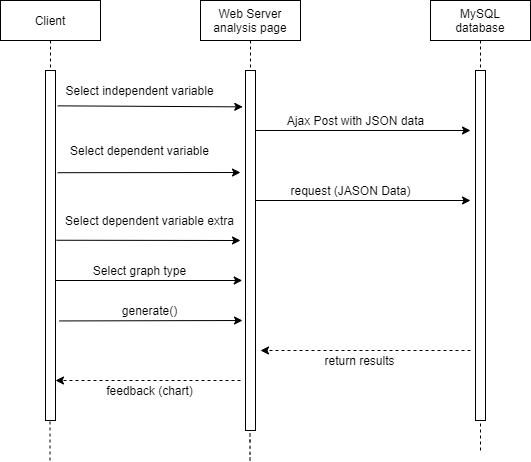

The diagram above was exported from draw.io. Its source (the exported page's mxGraphModel, read from the mxfile embedded in the PNG):
<mxGraphModel dx="1210" dy="586" grid="1" gridSize="10" guides="1" tooltips="1" connect="1" arrows="1" fold="1" page="1" pageScale="1" pageWidth="827" pageHeight="1169" math="0" shadow="0">
  <root>
    <mxCell id="0" />
    <mxCell id="1" parent="0" />
    <mxCell id="j4Nnz7cpp-5tNK5sLmac-4" value="" style="html=1;points=[];perimeter=orthogonalPerimeter;" vertex="1" parent="1">
      <mxGeometry x="145" y="120" width="10" height="350" as="geometry" />
    </mxCell>
    <mxCell id="j4Nnz7cpp-5tNK5sLmac-5" value="&lt;span&gt;Client&lt;/span&gt;&lt;span style=&quot;color: rgba(0 , 0 , 0 , 0) ; font-family: monospace ; font-size: 0px&quot;&gt;%3CmxGraphModel%3E%3Croot%3E%3CmxCell%20id%3D%220%22%2F%3E%3CmxCell%20id%3D%221%22%20parent%3D%220%22%2F%3E%3CmxCell%20id%3D%222%22%20value%3D%22DELIVERED%22%20style%3D%22rounded%3D1%3BwhiteSpace%3Dwrap%3Bhtml%3D1%3B%22%20vertex%3D%221%22%20parent%3D%221%22%3E%3CmxGeometry%20x%3D%22570%22%20y%3D%22340%22%20width%3D%22120%22%20height%3D%2260%22%20as%3D%22geometry%22%2F%3E%3C%2FmxCell%3E%3C%2Froot%3E%3C%2FmxGraphModel%3E&lt;/span&gt;&lt;span style=&quot;color: rgba(0 , 0 , 0 , 0) ; font-family: monospace ; font-size: 0px&quot;&gt;%3CmxGraphModel%3E%3Croot%3E%3CmxCell%20id%3D%220%22%2F%3E%3CmxCell%20id%3D%221%22%20parent%3D%220%22%2F%3E%3CmxCell%20id%3D%222%22%20value%3D%22DELIVERED%22%20style%3D%22rounded%3D1%3BwhiteSpace%3Dwrap%3Bhtml%3D1%3B%22%20vertex%3D%221%22%20parent%3D%221%22%3E%3CmxGeometry%20x%3D%22570%22%20y%3D%22340%22%20width%3D%22120%22%20height%3D%2260%22%20as%3D%22geometry%22%2F%3E%3C%2FmxCell%3E%3C%2Froot%3E%3C%2FmxGraphModel%3E&lt;/span&gt;&lt;span style=&quot;color: rgba(0 , 0 , 0 , 0) ; font-family: monospace ; font-size: 0px&quot;&gt;%3CmxGraphModel%3E%3Croot%3E%3CmxCell%20id%3D%220%22%2F%3E%3CmxCell%20id%3D%221%22%20parent%3D%220%22%2F%3E%3CmxCell%20id%3D%222%22%20value%3D%22DELIVERED%22%20style%3D%22rounded%3D1%3BwhiteSpace%3Dwrap%3Bhtml%3D1%3B%22%20vertex%3D%221%22%20parent%3D%221%22%3E%3CmxGeometry%20x%3D%22570%22%20y%3D%22340%22%20width%3D%22120%22%20height%3D%2260%22%20as%3D%22geometry%22%2F%3E%3C%2FmxCell%3E%3C%2Froot%3E%3C%2FmxGraphModel%3E&lt;/span&gt;" style="shape=umlLifeline;perimeter=lifelinePerimeter;whiteSpace=wrap;html=1;container=1;collapsible=0;recursiveResize=0;outlineConnect=0;" vertex="1" parent="1">
      <mxGeometry x="100" y="50" width="100" height="70" as="geometry" />
    </mxCell>
    <mxCell id="j4Nnz7cpp-5tNK5sLmac-6" value="&lt;span&gt;Web Server&lt;/span&gt;&lt;br&gt;&lt;span&gt;analysis page&lt;/span&gt;" style="shape=umlLifeline;perimeter=lifelinePerimeter;whiteSpace=wrap;html=1;container=1;collapsible=0;recursiveResize=0;outlineConnect=0;" vertex="1" parent="1">
      <mxGeometry x="300" y="50" width="100" height="70" as="geometry" />
    </mxCell>
    <mxCell id="j4Nnz7cpp-5tNK5sLmac-8" value="&lt;span&gt;MySQL&lt;br&gt;database&lt;br&gt;&lt;/span&gt;" style="shape=umlLifeline;perimeter=lifelinePerimeter;whiteSpace=wrap;html=1;container=1;collapsible=0;recursiveResize=0;outlineConnect=0;" vertex="1" parent="1">
      <mxGeometry x="530" y="50" width="100" height="70" as="geometry" />
    </mxCell>
    <mxCell id="j4Nnz7cpp-5tNK5sLmac-11" value="" style="html=1;points=[];perimeter=orthogonalPerimeter;" vertex="1" parent="1">
      <mxGeometry x="345" y="120" width="10" height="360" as="geometry" />
    </mxCell>
    <mxCell id="j4Nnz7cpp-5tNK5sLmac-12" value="" style="html=1;points=[];perimeter=orthogonalPerimeter;" vertex="1" parent="1">
      <mxGeometry x="575" y="120" width="10" height="350" as="geometry" />
    </mxCell>
    <mxCell id="j4Nnz7cpp-5tNK5sLmac-13" value="" style="endArrow=classic;html=1;" edge="1" parent="1" source="j4Nnz7cpp-5tNK5sLmac-11">
      <mxGeometry width="50" height="50" relative="1" as="geometry">
        <mxPoint x="360" y="190" as="sourcePoint" />
        <mxPoint x="570" y="180" as="targetPoint" />
      </mxGeometry>
    </mxCell>
    <mxCell id="j4Nnz7cpp-5tNK5sLmac-14" value="" style="endArrow=classic;html=1;exitX=1.227;exitY=0.101;exitDx=0;exitDy=0;exitPerimeter=0;entryX=-0.273;entryY=0.101;entryDx=0;entryDy=0;entryPerimeter=0;" edge="1" parent="1" source="j4Nnz7cpp-5tNK5sLmac-4" target="j4Nnz7cpp-5tNK5sLmac-11">
      <mxGeometry width="50" height="50" relative="1" as="geometry">
        <mxPoint x="390" y="330" as="sourcePoint" />
        <mxPoint x="440" y="280" as="targetPoint" />
      </mxGeometry>
    </mxCell>
    <mxCell id="j4Nnz7cpp-5tNK5sLmac-16" value="Select independent variable" style="text;html=1;align=center;verticalAlign=middle;resizable=0;points=[];autosize=1;" vertex="1" parent="1">
      <mxGeometry x="159" y="130" width="160" height="20" as="geometry" />
    </mxCell>
    <mxCell id="j4Nnz7cpp-5tNK5sLmac-17" value="Ajax Post with JSON data" style="text;html=1;align=center;verticalAlign=middle;resizable=0;points=[];autosize=1;" vertex="1" parent="1">
      <mxGeometry x="380" y="160" width="150" height="20" as="geometry" />
    </mxCell>
    <mxCell id="j4Nnz7cpp-5tNK5sLmac-18" value="" style="endArrow=classic;html=1;" edge="1" parent="1">
      <mxGeometry width="50" height="50" relative="1" as="geometry">
        <mxPoint x="355" y="250" as="sourcePoint" />
        <mxPoint x="570" y="250" as="targetPoint" />
      </mxGeometry>
    </mxCell>
    <mxCell id="j4Nnz7cpp-5tNK5sLmac-19" value="request (JASON Data)" style="text;html=1;align=center;verticalAlign=middle;resizable=0;points=[];autosize=1;" vertex="1" parent="1">
      <mxGeometry x="380" y="230" width="140" height="20" as="geometry" />
    </mxCell>
    <mxCell id="j4Nnz7cpp-5tNK5sLmac-20" value="" style="endArrow=classic;html=1;exitX=1.227;exitY=0.292;exitDx=0;exitDy=0;exitPerimeter=0;" edge="1" parent="1" source="j4Nnz7cpp-5tNK5sLmac-4">
      <mxGeometry width="50" height="50" relative="1" as="geometry">
        <mxPoint x="170" y="220" as="sourcePoint" />
        <mxPoint x="340" y="222" as="targetPoint" />
        <Array as="points" />
      </mxGeometry>
    </mxCell>
    <mxCell id="j4Nnz7cpp-5tNK5sLmac-21" value="Select dependent variable" style="text;html=1;align=center;verticalAlign=middle;resizable=0;points=[];autosize=1;" vertex="1" parent="1">
      <mxGeometry x="164" y="190" width="150" height="20" as="geometry" />
    </mxCell>
    <mxCell id="j4Nnz7cpp-5tNK5sLmac-22" value="Select dependent variable extra" style="text;html=1;align=center;verticalAlign=middle;resizable=0;points=[];autosize=1;" vertex="1" parent="1">
      <mxGeometry x="159" y="260" width="180" height="20" as="geometry" />
    </mxCell>
    <mxCell id="j4Nnz7cpp-5tNK5sLmac-25" value="" style="endArrow=classic;html=1;exitX=1.102;exitY=0.485;exitDx=0;exitDy=0;exitPerimeter=0;" edge="1" parent="1" source="j4Nnz7cpp-5tNK5sLmac-4">
      <mxGeometry width="50" height="50" relative="1" as="geometry">
        <mxPoint x="154.99999999999997" y="280.44000000000005" as="sourcePoint" />
        <mxPoint x="340" y="290" as="targetPoint" />
        <Array as="points" />
      </mxGeometry>
    </mxCell>
    <mxCell id="j4Nnz7cpp-5tNK5sLmac-27" value="" style="endArrow=classic;html=1;" edge="1" parent="1" source="j4Nnz7cpp-5tNK5sLmac-4">
      <mxGeometry width="50" height="50" relative="1" as="geometry">
        <mxPoint x="160" y="330" as="sourcePoint" />
        <mxPoint x="341.73" y="330" as="targetPoint" />
        <Array as="points" />
      </mxGeometry>
    </mxCell>
    <mxCell id="j4Nnz7cpp-5tNK5sLmac-28" value="Select graph type" style="text;html=1;align=center;verticalAlign=middle;resizable=0;points=[];autosize=1;" vertex="1" parent="1">
      <mxGeometry x="184" y="310" width="110" height="20" as="geometry" />
    </mxCell>
    <mxCell id="j4Nnz7cpp-5tNK5sLmac-31" value="" style="endArrow=classic;html=1;exitX=1.227;exitY=0.292;exitDx=0;exitDy=0;exitPerimeter=0;" edge="1" parent="1">
      <mxGeometry width="50" height="50" relative="1" as="geometry">
        <mxPoint x="158.99999999999997" y="370.44000000000005" as="sourcePoint" />
        <mxPoint x="342" y="370" as="targetPoint" />
        <Array as="points" />
      </mxGeometry>
    </mxCell>
    <mxCell id="j4Nnz7cpp-5tNK5sLmac-32" value="generate()" style="text;html=1;align=center;verticalAlign=middle;resizable=0;points=[];autosize=1;" vertex="1" parent="1">
      <mxGeometry x="214" y="350" width="70" height="20" as="geometry" />
    </mxCell>
    <mxCell id="j4Nnz7cpp-5tNK5sLmac-33" value="" style="endArrow=classic;html=1;dashed=1;" edge="1" parent="1">
      <mxGeometry width="50" height="50" relative="1" as="geometry">
        <mxPoint x="570" y="400" as="sourcePoint" />
        <mxPoint x="360" y="400" as="targetPoint" />
      </mxGeometry>
    </mxCell>
    <mxCell id="j4Nnz7cpp-5tNK5sLmac-34" value="return results" style="text;html=1;align=center;verticalAlign=middle;resizable=0;points=[];autosize=1;" vertex="1" parent="1">
      <mxGeometry x="414" y="400" width="90" height="20" as="geometry" />
    </mxCell>
    <mxCell id="j4Nnz7cpp-5tNK5sLmac-39" value="" style="endArrow=classic;html=1;dashed=1;" edge="1" parent="1">
      <mxGeometry width="50" height="50" relative="1" as="geometry">
        <mxPoint x="340" y="430" as="sourcePoint" />
        <mxPoint x="155" y="430" as="targetPoint" />
      </mxGeometry>
    </mxCell>
    <mxCell id="j4Nnz7cpp-5tNK5sLmac-45" value="feedback (chart)" style="text;html=1;align=center;verticalAlign=middle;resizable=0;points=[];autosize=1;" vertex="1" parent="1">
      <mxGeometry x="199" y="430" width="100" height="20" as="geometry" />
    </mxCell>
    <mxCell id="j4Nnz7cpp-5tNK5sLmac-46" value="" style="endArrow=none;dashed=1;html=1;entryX=0.5;entryY=1;entryDx=0;entryDy=0;entryPerimeter=0;" edge="1" parent="1" target="j4Nnz7cpp-5tNK5sLmac-12">
      <mxGeometry width="50" height="50" relative="1" as="geometry">
        <mxPoint x="580" y="500" as="sourcePoint" />
        <mxPoint x="570" y="460" as="targetPoint" />
      </mxGeometry>
    </mxCell>
    <mxCell id="j4Nnz7cpp-5tNK5sLmac-47" value="" style="endArrow=none;dashed=1;html=1;" edge="1" parent="1" target="j4Nnz7cpp-5tNK5sLmac-4">
      <mxGeometry width="50" height="50" relative="1" as="geometry">
        <mxPoint x="149.5" y="510" as="sourcePoint" />
        <mxPoint x="149.5" y="480" as="targetPoint" />
      </mxGeometry>
    </mxCell>
    <mxCell id="j4Nnz7cpp-5tNK5sLmac-48" value="" style="endArrow=none;dashed=1;html=1;entryX=0.5;entryY=1;entryDx=0;entryDy=0;entryPerimeter=0;" edge="1" parent="1">
      <mxGeometry width="50" height="50" relative="1" as="geometry">
        <mxPoint x="349.5" y="510" as="sourcePoint" />
        <mxPoint x="349.5" y="480" as="targetPoint" />
        <Array as="points">
          <mxPoint x="349.5" y="500" />
        </Array>
      </mxGeometry>
    </mxCell>
  </root>
</mxGraphModel>